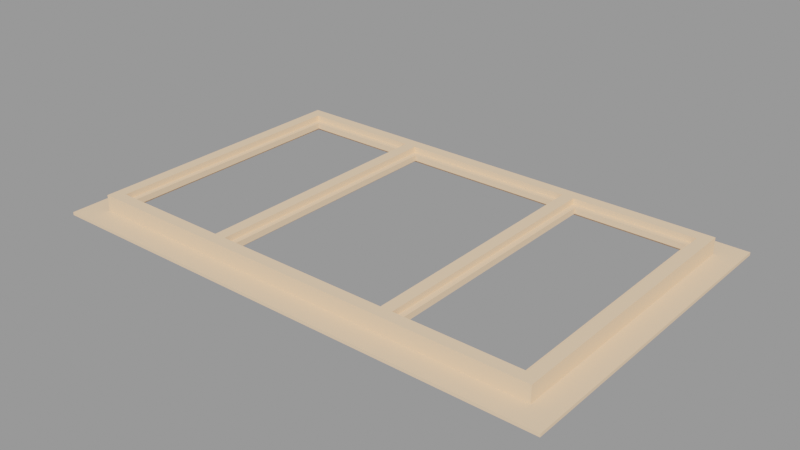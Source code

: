# Source: window_skylight001.blend  (saved by Blender 2.93.21; exported with 4.5.12 LTS)
import bpy
from mathutils import Matrix  # noqa: F401  (used for matrix-valued properties, if any)

bpy.ops.wm.read_factory_settings(use_empty=True)
scene = bpy.context.scene
scene.name = 'window_skylight001.qc'

# ---- collections
col_window_skylight001 = bpy.data.collections.new('window_skylight001'); scene.collection.children.link(col_window_skylight001)

# ---- materials (node trees are filled in below, after node groups)
mat_window_skylight001 = bpy.data.materials.new('window_skylight001')
mat_window_skylight001.use_transparent_shadow = False
mat_window_skylight001.diffuse_color = (0.9777, 0.6734, 0.4299, 1.0)

# ---- material node trees

# ---- meshes
me_window_skylight001_reference = bpy.data.meshes.new('Window_Skylight001_reference')
me_window_skylight001_reference.from_pydata([(176.0, 112.0, 2.0), (176.0, -112.0, -5e-06), (176.0, 112.0, 5e-06), (176.0, -112.0, 2.0), (68.0, 88.0, 9.0), (68.0, -88.0, 9.0), (72.0, -84.0, 9.0), (148.0, -84.0, 9.0), (152.0, -88.0, 9.0), (148.0, 84.0, 9.0), (152.0, 88.0, 9.0), (72.0, 84.0, 9.0), (-148.0, -84.0, 9.0), (-148.0, 84.0, 9.0), (-152.0, 88.0, 9.0), (-68.0, 88.0, 9.0), (-72.0, 84.0, 9.0), (-68.0, -88.0, 9.0), (-72.0, -84.0, 9.0), (-152.0, -88.0, 9.0), (-160.0, 96.0, 13.0), (-160.0, -96.0, 13.0), (-152.0, -88.0, 13.0), (152.0, -88.0, 13.0), (160.0, -96.0, 13.0), (152.0, 88.0, 13.0), (160.0, 96.0, 13.0), (-152.0, 88.0, 13.0), (-160.0, -96.0, 2.0), (-176.0, 112.0, 2.0), (-176.0, -112.0, 2.0), (-160.0, 96.0, 2.0), (160.0, 96.0, 2.0), (160.0, -96.0, 2.0), (60.0, -88.0, 9.0), (56.0, 84.0, 9.0), (56.0, -84.0, 9.0), (60.0, 88.0, 9.0), (-56.0, 84.0, 9.0), (-60.0, 88.0, 9.0), (-56.0, -84.0, 9.0), (-60.0, -88.0, 9.0), (-176.0, 112.0, 5e-06), (-176.0, -112.0, -5e-06), (152.0, 88.0, 2.0), (152.0, -88.0, 2.0), (-152.0, -88.0, 2.0), (-152.0, 88.0, 2.0), (-148.0, -84.0, 5.0), (-148.0, 84.0, 5.0), (-72.0, -84.0, 5.0), (-72.0, 84.0, 5.0), (148.0, 84.0, 5.0), (148.0, -84.0, 5.0), (72.0, -84.0, 5.0), (72.0, 84.0, 5.0), (-68.0, 88.0, 2.0), (-68.0, -88.0, 13.0), (-68.0, 88.0, 13.0), (-68.0, -88.0, 2.0), (-60.0, 88.0, 2.0), (-60.0, -88.0, 13.0), (-60.0, -88.0, 2.0), (-60.0, 88.0, 13.0), (60.0, 88.0, 13.0), (68.0, -88.0, 13.0), (68.0, 88.0, 13.0), (60.0, -88.0, 13.0), (68.0, 88.0, 2.0), (68.0, -88.0, 2.0), (60.0, 88.0, 2.0), (60.0, -88.0, 2.0), (-56.0, -84.0, 5.0), (-56.0, 84.0, 5.0), (56.0, 84.0, 5.0), (56.0, -84.0, 5.0)], [], [(0, 1, 2), (0, 3, 1), (4, 5, 6), (5, 7, 6), (5, 8, 7), (8, 9, 7), (8, 10, 9), (10, 11, 9), (10, 4, 11), (4, 6, 11), (12, 13, 14), (13, 15, 14), (13, 16, 15), (16, 17, 15), (16, 18, 17), (18, 19, 17), (18, 12, 19), (12, 14, 19), (20, 21, 22), (21, 23, 22), (21, 24, 23), (24, 25, 23), (24, 26, 25), (26, 27, 25), (26, 20, 27), (20, 22, 27), (28, 29, 30), (28, 31, 29), (31, 0, 29), (31, 32, 0), (32, 3, 0), (32, 33, 3), (33, 30, 3), (33, 28, 30), (34, 35, 36), (34, 37, 35), (37, 38, 35), (37, 39, 38), (39, 40, 38), (39, 41, 40), (41, 36, 40), (41, 34, 36), (30, 42, 43), (30, 29, 42), (23, 44, 45), (23, 25, 44), (3, 43, 1), (3, 30, 43), (22, 45, 46), (22, 23, 45), (27, 46, 47), (27, 22, 46), (26, 33, 32), (26, 24, 33), (20, 32, 31), (20, 26, 32), (21, 31, 28), (21, 20, 31), (24, 28, 33), (24, 21, 28), (48, 13, 12), (48, 49, 13), (50, 12, 18), (50, 48, 12), (49, 16, 13), (49, 51, 16), (51, 18, 16), (51, 50, 18), (7, 52, 53), (7, 9, 52), (6, 53, 54), (6, 7, 53), (9, 55, 52), (9, 11, 55), (11, 54, 55), (11, 6, 54), (56, 57, 58), (56, 59, 57), (60, 61, 62), (60, 63, 61), (58, 61, 63), (58, 57, 61), (64, 65, 66), (64, 67, 65), (68, 65, 69), (68, 66, 65), (70, 67, 64), (70, 71, 67), (38, 72, 73), (38, 40, 72), (35, 73, 74), (35, 38, 73), (40, 75, 72), (40, 36, 75), (36, 74, 75), (36, 35, 74), (29, 2, 42), (29, 0, 2), (25, 47, 44), (25, 27, 47)])
me_window_skylight001_reference.polygons.foreach_set('use_smooth', [True] * 100)
_k = set([(0, 2), (0, 3), (0, 29), (1, 3), (3, 30), (6, 7), (6, 11), (6, 54), (7, 9), (7, 53), (9, 11), (9, 52), (11, 55), (12, 13), (12, 18), (12, 48), (13, 16), (13, 49), (16, 18), (16, 51), (18, 50), (20, 21), (20, 26), (20, 31), (21, 24), (21, 28), (22, 23), (22, 27), (22, 46), (23, 25), (23, 45), (24, 26), (24, 33), (25, 27), (25, 44), (26, 32), (27, 47), (28, 31), (28, 33), (29, 30), (29, 42), (30, 43), (31, 32), (32, 33), (35, 36), (35, 38), (35, 74), (36, 40), (36, 75), (38, 40), (38, 73), (40, 72), (56, 57), (57, 58), (58, 61), (61, 63), (64, 65), (64, 67), (65, 66), (67, 70)])
me_window_skylight001_reference.attributes.new('sharp_edge', 'BOOLEAN', 'EDGE').data.foreach_set('value', [ (min(e.vertices), max(e.vertices)) in _k for e in me_window_skylight001_reference.edges])
_uv = me_window_skylight001_reference.uv_layers.new(name='UVMap')
_uv.uv.foreach_set('vector', [0.9463, 0.7971, 0.3313, 0.7916, 0.9463, 0.7916, 0.9463, 0.7971, 0.3313, 0.7971, 0.3313, 0.7916, 0.6894, 0.6436, 0.6894, 0.1534, 0.7005, 0.1645, 0.6894, 0.1534, 0.9122, 0.1645, 0.7005, 0.1645, 0.6894, 0.1534, 0.9234, 0.1534, 0.9122, 0.1645, 0.9234, 0.1534, 0.9122, 0.6325, 0.9122, 0.1645, 0.9234, 0.1534, 0.9234, 0.6436, 0.9122, 0.6325, 0.9234, 0.6436, 0.7005, 0.6325, 0.9122, 0.6325, 0.9234, 0.6436, 0.6894, 0.6436, 0.7005, 0.6325, 0.6894, 0.6436, 0.7005, 0.1645, 0.7005, 0.6325, 0.08777, 0.1645, 0.08777, 0.6325, 0.07662, 0.6436, 0.08777, 0.6325, 0.3106, 0.6436, 0.07662, 0.6436, 0.08777, 0.6325, 0.2995, 0.6325, 0.3106, 0.6436, 0.2995, 0.6325, 0.3106, 0.1534, 0.3106, 0.6436, 0.2995, 0.6325, 0.2995, 0.1645, 0.3106, 0.1534, 0.2995, 0.1645, 0.07662, 0.1534, 0.3106, 0.1534, 0.2995, 0.1645, 0.08777, 0.1645, 0.07662, 0.1534, 0.08777, 0.1645, 0.07662, 0.6436, 0.07662, 0.1534, 0.05434, 0.6659, 0.05434, 0.1311, 0.07662, 0.1534, 0.05434, 0.1311, 0.9234, 0.1534, 0.07662, 0.1534, 0.05434, 0.1311, 0.9457, 0.1311, 0.9234, 0.1534, 0.9457, 0.1311, 0.9234, 0.6436, 0.9234, 0.1534, 0.9457, 0.1311, 0.9457, 0.6659, 0.9234, 0.6436, 0.9457, 0.6659, 0.07662, 0.6436, 0.9234, 0.6436, 0.9457, 0.6659, 0.05434, 0.6659, 0.07662, 0.6436, 0.05434, 0.6659, 0.07662, 0.1534, 0.07662, 0.6436, 0.05434, 0.1311, 0.009775, 0.7105, 0.009775, 0.08655, 0.05434, 0.1311, 0.05434, 0.6659, 0.009775, 0.7105, 0.05434, 0.6659, 0.9902, 0.7105, 0.009775, 0.7105, 0.05434, 0.6659, 0.9457, 0.6659, 0.9902, 0.7105, 0.9457, 0.6659, 0.9902, 0.08655, 0.9902, 0.7105, 0.9457, 0.6659, 0.9457, 0.1311, 0.9902, 0.08655, 0.9457, 0.1311, 0.009775, 0.08655, 0.9902, 0.08655, 0.9457, 0.1311, 0.05434, 0.1311, 0.009775, 0.08655, 0.6671, 0.1534, 0.656, 0.6325, 0.656, 0.1645, 0.6671, 0.1534, 0.6671, 0.6436, 0.656, 0.6325, 0.6671, 0.6436, 0.344, 0.6325, 0.656, 0.6325, 0.6671, 0.6436, 0.3329, 0.6436, 0.344, 0.6325, 0.3329, 0.6436, 0.344, 0.1645, 0.344, 0.6325, 0.3329, 0.6436, 0.3329, 0.1534, 0.344, 0.1645, 0.3329, 0.1534, 0.656, 0.1645, 0.344, 0.1645, 0.3329, 0.1534, 0.6671, 0.1534, 0.656, 0.1645, 0.9463, 0.8345, 0.3313, 0.829, 0.9463, 0.829, 0.9463, 0.8345, 0.3313, 0.8345, 0.3313, 0.829, 0.2561, 0.6303, 0.285, 0.168, 0.285, 0.6303, 0.2561, 0.6303, 0.2561, 0.168, 0.285, 0.168, 0.9922, 0.719, 0.01088, 0.7134, 0.9922, 0.7134, 0.9922, 0.719, 0.01088, 0.719, 0.01088, 0.7134, 0.9922, 0.04241, 0.01088, 0.0069, 0.9922, 0.0069, 0.9922, 0.04241, 0.01088, 0.04241, 0.01088, 0.0069, 0.3459, 0.6303, 0.3748, 0.168, 0.3748, 0.6303, 0.3459, 0.6303, 0.3459, 0.168, 0.3748, 0.168, 0.9024, 0.8273, 0.3752, 0.7971, 0.9024, 0.7971, 0.9024, 0.8273, 0.3752, 0.8273, 0.3752, 0.7971, 0.9476, 0.7887, 0.05548, 0.758, 0.9476, 0.758, 0.9476, 0.7887, 0.05548, 0.7887, 0.05548, 0.758, 0.9024, 0.8647, 0.3752, 0.8345, 0.9024, 0.8345, 0.9024, 0.8647, 0.3752, 0.8647, 0.3752, 0.8345, 0.9476, 0.7496, 0.05548, 0.719, 0.9476, 0.719, 0.9476, 0.7496, 0.05548, 0.7496, 0.05548, 0.719, 0.1561, 0.1673, 0.1451, 0.631, 0.1451, 0.1673, 0.1561, 0.1673, 0.1561, 0.631, 0.1451, 0.631, 0.2243, 0.1673, 0.211, 0.631, 0.211, 0.1673, 0.2243, 0.1673, 0.2243, 0.631, 0.211, 0.631, 0.2094, 0.1673, 0.1961, 0.631, 0.1961, 0.1673, 0.2094, 0.1673, 0.2094, 0.631, 0.1961, 0.631, 0.169, 0.1673, 0.158, 0.631, 0.158, 0.1673, 0.169, 0.1673, 0.169, 0.631, 0.158, 0.631, 0.1829, 0.631, 0.194, 0.1673, 0.194, 0.631, 0.1829, 0.631, 0.1829, 0.1673, 0.194, 0.1673, 0.2259, 0.631, 0.2392, 0.1673, 0.2392, 0.631, 0.2259, 0.631, 0.2259, 0.1673, 0.2392, 0.1673, 0.2411, 0.631, 0.2543, 0.1673, 0.2543, 0.631, 0.2411, 0.631, 0.2411, 0.1673, 0.2543, 0.1673, 0.1706, 0.631, 0.1816, 0.1673, 0.1816, 0.631, 0.1706, 0.631, 0.1706, 0.1673, 0.1816, 0.1673, 0.4054, 0.168, 0.3765, 0.6303, 0.3765, 0.168, 0.4054, 0.168, 0.4054, 0.6303, 0.3765, 0.6303, 0.4361, 0.6303, 0.4072, 0.168, 0.4361, 0.168, 0.4361, 0.6303, 0.4072, 0.6303, 0.4072, 0.168, 0.3106, 0.6436, 0.3329, 0.1534, 0.3329, 0.6436, 0.3106, 0.6436, 0.3106, 0.1534, 0.3329, 0.1534, 0.6671, 0.6436, 0.6894, 0.1534, 0.6894, 0.6436, 0.6671, 0.6436, 0.6671, 0.1534, 0.6894, 0.1534, 0.4979, 0.6303, 0.469, 0.168, 0.4979, 0.168, 0.4979, 0.6303, 0.469, 0.6303, 0.469, 0.168, 0.4672, 0.168, 0.4383, 0.6303, 0.4383, 0.168, 0.4672, 0.168, 0.4672, 0.6303, 0.4383, 0.6303, 0.09086, 0.631, 0.1019, 0.1673, 0.1019, 0.631, 0.09086, 0.631, 0.09086, 0.1673, 0.1019, 0.1673, 0.1305, 0.631, 0.1437, 0.1673, 0.1437, 0.631, 0.1305, 0.631, 0.1305, 0.1673, 0.1437, 0.1673, 0.1154, 0.631, 0.1286, 0.1673, 0.1286, 0.631, 0.1154, 0.631, 0.1154, 0.1673, 0.1286, 0.1673, 0.1032, 0.631, 0.1142, 0.1673, 0.1142, 0.631, 0.1032, 0.631, 0.1032, 0.1673, 0.1142, 0.1673, 0.9922, 0.758, 0.01088, 0.7524, 0.9922, 0.7524, 0.9922, 0.758, 0.01088, 0.758, 0.01088, 0.7524, 0.9922, 0.08166, 0.01088, 0.04615, 0.9922, 0.04615, 0.9922, 0.08166, 0.01088, 0.08166, 0.01088, 0.04615])
me_window_skylight001_reference.materials.append(mat_window_skylight001)
me_window_skylight001_reference.use_remesh_fix_poles = True
me_window_skylight001_reference.use_remesh_preserve_attributes = False
me_window_skylight001_reference.update()
me_window_skylight001_reference.normals_split_custom_set([tuple(v) for v in zip(*[iter([1.0, 4.448e-08, 0.0, 1.0, 2.542e-10, 0.0, 1.0, 4.473e-08, 0.0, 1.0, 4.448e-08, 0.0, 1.0, 0.0, 0.0, 1.0, 2.542e-10, 0.0, 6.415e-10, -2.268e-08, 1.0, 2.167e-08, -2.167e-08, 1.0, 2.146e-08, -2.168e-08, 1.0, 2.167e-08, -2.167e-08, 1.0, -2.029e-15, -2.271e-08, 1.0, 2.146e-08, -2.168e-08, 1.0, 2.167e-08, -2.167e-08, 1.0, 6.415e-10, -2.268e-08, 1.0, -2.029e-15, -2.271e-08, 1.0, 6.415e-10, -2.268e-08, 1.0, 2.146e-08, -2.168e-08, 1.0, -2.029e-15, -2.271e-08, 1.0, 6.415e-10, -2.268e-08, 1.0, 2.167e-08, -2.167e-08, 1.0, 2.146e-08, -2.168e-08, 1.0, 2.167e-08, -2.167e-08, 1.0, -2.029e-15, -2.271e-08, 1.0, 2.146e-08, -2.168e-08, 1.0, 2.167e-08, -2.167e-08, 1.0, 6.415e-10, -2.268e-08, 1.0, -2.029e-15, -2.271e-08, 1.0, 6.415e-10, -2.268e-08, 1.0, 2.146e-08, -2.168e-08, 1.0, -2.029e-15, -2.271e-08, 1.0, -2.24e-10, -2.168e-08, 1.0, -2.271e-08, -2.271e-08, 1.0, -2.203e-08, -2.268e-08, 1.0, -2.271e-08, -2.271e-08, 1.0, 5.508e-15, -2.167e-08, 1.0, -2.203e-08, -2.268e-08, 1.0, -2.271e-08, -2.271e-08, 1.0, -2.24e-10, -2.168e-08, 1.0, 5.508e-15, -2.167e-08, 1.0, -2.24e-10, -2.168e-08, 1.0, -2.203e-08, -2.268e-08, 1.0, 5.508e-15, -2.167e-08, 1.0, -2.24e-10, -2.168e-08, 1.0, -2.271e-08, -2.271e-08, 1.0, -2.203e-08, -2.268e-08, 1.0, -2.271e-08, -2.271e-08, 1.0, 5.508e-15, -2.167e-08, 1.0, -2.203e-08, -2.268e-08, 1.0, -2.271e-08, -2.271e-08, 1.0, -2.24e-10, -2.168e-08, 1.0, 5.508e-15, -2.167e-08, 1.0, -2.24e-10, -2.168e-08, 1.0, -2.203e-08, -2.268e-08, 1.0, 5.508e-15, -2.167e-08, 1.0, 1.099e-09, -2.157e-08, 1.0, 1.987e-08, -1.987e-08, 1.0, 1.95e-08, -1.99e-08, 1.0, 1.987e-08, -1.987e-08, 1.0, -2.603e-16, -2.167e-08, 1.0, 1.95e-08, -1.99e-08, 1.0, 1.987e-08, -1.987e-08, 1.0, 1.099e-09, -2.157e-08, 1.0, -2.603e-16, -2.167e-08, 1.0, 1.099e-09, -2.157e-08, 1.0, 1.95e-08, -1.99e-08, 1.0, -2.603e-16, -2.167e-08, 1.0, 1.099e-09, -2.157e-08, 1.0, 1.987e-08, -1.987e-08, 1.0, 1.95e-08, -1.99e-08, 1.0, 1.987e-08, -1.987e-08, 1.0, -2.603e-16, -2.167e-08, 1.0, 1.95e-08, -1.99e-08, 1.0, 1.987e-08, -1.987e-08, 1.0, 1.099e-09, -2.157e-08, 1.0, -2.603e-16, -2.167e-08, 1.0, 1.099e-09, -2.157e-08, 1.0, 1.95e-08, -1.99e-08, 1.0, -2.603e-16, -2.167e-08, 1.0, -8.035e-09, -5.211e-08, 1.0, 4.77e-09, -5.103e-08, 1.0, -8.515e-09, -5.215e-08, 1.0, -8.035e-09, -5.211e-08, 1.0, 6.209e-09, -5.091e-08, 1.0, 4.77e-09, -5.103e-08, 1.0, 6.209e-09, -5.091e-08, 1.0, -8.515e-09, -5.215e-08, 1.0, 4.77e-09, -5.103e-08, 1.0, 6.209e-09, -5.091e-08, 1.0, -8.035e-09, -5.211e-08, 1.0, -8.515e-09, -5.215e-08, 1.0, -8.035e-09, -5.211e-08, 1.0, 4.77e-09, -5.103e-08, 1.0, -8.515e-09, -5.215e-08, 1.0, -8.035e-09, -5.211e-08, 1.0, 6.209e-09, -5.091e-08, 1.0, 4.77e-09, -5.103e-08, 1.0, 6.209e-09, -5.091e-08, 1.0, -8.515e-09, -5.215e-08, 1.0, 4.77e-09, -5.103e-08, 1.0, 6.209e-09, -5.091e-08, 1.0, -8.035e-09, -5.211e-08, 1.0, -8.515e-09, -5.215e-08, 1.0, 6.415e-10, -2.268e-08, 1.0, 2.146e-08, -2.168e-08, 1.0, 0.0, -2.271e-08, 1.0, 6.415e-10, -2.268e-08, 1.0, 2.167e-08, -2.167e-08, 1.0, 2.146e-08, -2.168e-08, 1.0, 2.167e-08, -2.167e-08, 1.0, 0.0, -2.271e-08, 1.0, 2.146e-08, -2.168e-08, 1.0, 2.167e-08, -2.167e-08, 1.0, 6.415e-10, -2.268e-08, 1.0, 0.0, -2.271e-08, 1.0, 6.415e-10, -2.268e-08, 1.0, 2.146e-08, -2.168e-08, 1.0, 0.0, -2.271e-08, 1.0, 6.415e-10, -2.268e-08, 1.0, 2.167e-08, -2.167e-08, 1.0, 2.146e-08, -2.168e-08, 1.0, 2.167e-08, -2.167e-08, 1.0, 0.0, -2.271e-08, 1.0, 2.146e-08, -2.168e-08, 1.0, 2.167e-08, -2.167e-08, 1.0, 6.415e-10, -2.268e-08, 1.0, 0.0, -2.271e-08, 1.0, -1.0, 4.448e-08, 0.0, -1.0, 2.542e-10, 0.0, -1.0, 4.473e-08, 0.0, -1.0, 4.448e-08, 0.0, -1.0, 0.0, 0.0, -1.0, 2.542e-10, 0.0, -1.0, 1.135e-08, 0.0, -1.0, 4.697e-10, 0.0, -1.0, 1.182e-08, 0.0, -1.0, 1.135e-08, 0.0, -1.0, 0.0, 0.0, -1.0, 4.697e-10, 0.0, 4.335e-08, -1.0, 0.0, 4.335e-08, -1.0, 0.0, 4.335e-08, -1.0, 0.0, 4.335e-08, -1.0, 0.0, 4.335e-08, -1.0, 0.0, 4.335e-08, -1.0, 0.0, -5.019e-08, 1.0, 0.0, -5.019e-08, 1.0, 0.0, -5.019e-08, 1.0, 0.0, -5.019e-08, 1.0, 0.0, -5.019e-08, 1.0, 0.0, -5.019e-08, 1.0, 0.0, 1.0, 1.135e-08, 0.0, 1.0, 4.697e-10, 0.0, 1.0, 1.182e-08, 0.0, 1.0, 1.135e-08, 0.0, 1.0, 0.0, 0.0, 1.0, 4.697e-10, 0.0, 1.0, -6.962e-08, 0.0, 1.0, -2.632e-09, 0.0, 1.0, -7.225e-08, 0.0, 1.0, -6.962e-08, 0.0, 1.0, 0.0, 0.0, 1.0, -2.632e-09, 0.0, -4.768e-08, 1.0, 0.0, -4.768e-08, 1.0, 0.0, -4.768e-08, 1.0, 0.0, -4.768e-08, 1.0, 0.0, -4.768e-08, 1.0, 0.0, -4.768e-08, 1.0, 0.0, -1.0, -6.962e-08, 0.0, -1.0, -2.632e-09, 0.0, -1.0, -7.225e-08, 0.0, -1.0, -6.962e-08, 0.0, -1.0, 0.0, 0.0, -1.0, -2.632e-09, 0.0, 4.768e-08, -1.0, 0.0, 4.768e-08, -1.0, 0.0, 4.768e-08, -1.0, 0.0, 4.768e-08, -1.0, 0.0, 4.768e-08, -1.0, 0.0, 4.768e-08, -1.0, 0.0, 1.0, -8.945e-08, 0.0, 1.0, -1.376e-09, 0.0, 1.0, -9.083e-08, 0.0, 1.0, -8.945e-08, 0.0, 1.0, 0.0, 0.0, 1.0, -1.376e-09, 0.0, -1.004e-07, 1.0, 0.0, -1.004e-07, 1.0, 0.0, -1.004e-07, 1.0, 0.0, -1.004e-07, 1.0, 0.0, -1.004e-07, 1.0, 0.0, -1.004e-07, 1.0, 0.0, 1.004e-07, -1.0, 0.0, 1.004e-07, -1.0, 0.0, 1.004e-07, -1.0, 0.0, 1.004e-07, -1.0, 0.0, 1.004e-07, -1.0, 0.0, 1.004e-07, -1.0, 0.0, -1.0, 0.0, 0.0, -1.0, 0.0, 0.0, -1.0, 0.0, 0.0, -1.0, 0.0, 0.0, -1.0, 0.0, 0.0, -1.0, 0.0, 0.0, -1.0, 8.945e-08, 0.0, -1.0, 1.376e-09, 0.0, -1.0, 9.083e-08, 0.0, -1.0, 8.945e-08, 0.0, -1.0, 0.0, 0.0, -1.0, 1.376e-09, 0.0, -1.004e-07, 1.0, 0.0, -1.004e-07, 1.0, 0.0, -1.004e-07, 1.0, 0.0, -1.004e-07, 1.0, 0.0, -1.004e-07, 1.0, 0.0, -1.004e-07, 1.0, 0.0, 1.004e-07, -1.0, 0.0, 1.004e-07, -1.0, 0.0, 1.004e-07, -1.0, 0.0, 1.004e-07, -1.0, 0.0, 1.004e-07, -1.0, 0.0, 1.004e-07, -1.0, 0.0, 1.0, 0.0, 0.0, 1.0, 0.0, 0.0, 1.0, 0.0, 0.0, 1.0, 0.0, 0.0, 1.0, 0.0, 0.0, 1.0, 0.0, 0.0, -1.0, -3.153e-08, 0.0, -1.0, -3.153e-08, 0.0, -1.0, -3.153e-08, 0.0, -1.0, -1.261e-07, 0.0, -1.0, -1.261e-07, 0.0, -1.0, -1.261e-07, 0.0, 1.0, 9.333e-08, 0.0, 1.0, 6.431e-08, 0.0, 1.0, 6.305e-08, 0.0, 1.0, 9.333e-08, 0.0, 1.0, 9.458e-08, 0.0, 1.0, 6.431e-08, 0.0, 0.0, -4.335e-08, 1.0, 0.0, -4.335e-08, 1.0, 0.0, -4.335e-08, 1.0, 0.0, -4.335e-08, 1.0, 0.0, -4.335e-08, 1.0, 0.0, -4.335e-08, 1.0, 0.0, -4.335e-08, 1.0, 0.0, -4.335e-08, 1.0, 0.0, -4.335e-08, 1.0, 0.0, -4.335e-08, 1.0, 0.0, -4.335e-08, 1.0, 0.0, -4.335e-08, 1.0, 1.0, 9.082e-08, 0.0, 1.0, 3.757e-09, 0.0, 1.0, 0.0, 0.0, 1.0, 9.082e-08, 0.0, 1.0, 9.458e-08, 0.0, 1.0, 3.757e-09, 0.0, -1.0, -3.153e-08, 0.0, -1.0, -3.153e-08, 0.0, -1.0, -3.153e-08, 0.0, -1.0, -6.305e-08, 0.0, -1.0, -6.305e-08, 0.0, -1.0, -6.305e-08, 0.0, 1.0, 4.541e-08, 0.0, 1.0, 4.541e-08, 0.0, 1.0, 4.541e-08, 0.0, 1.0, 4.541e-08, 0.0, 1.0, 4.541e-08, 0.0, 1.0, 4.541e-08, 0.0, 0.0, -1.0, 0.0, 0.0, -1.0, 0.0, 0.0, -1.0, 0.0, 0.0, -1.0, 0.0, 0.0, -1.0, 0.0, 0.0, -1.0, 0.0, 0.0, 1.0, 0.0, 0.0, 1.0, 0.0, 0.0, 1.0, 0.0, 0.0, 1.0, 0.0, 0.0, 1.0, 0.0, 0.0, 1.0, 0.0, -1.0, -4.541e-08, 0.0, -1.0, -4.541e-08, 0.0, -1.0, -4.541e-08, 0.0, -1.0, -4.541e-08, 0.0, -1.0, -4.541e-08, 0.0, -1.0, -4.541e-08, 0.0, -4.335e-08, 1.0, 0.0, -4.335e-08, 1.0, 0.0, -4.335e-08, 1.0, 0.0, -4.335e-08, 1.0, 0.0, -4.335e-08, 1.0, 0.0, -4.335e-08, 1.0, 0.0, 5.019e-08, -1.0, 0.0, 5.019e-08, -1.0, 0.0, 5.019e-08, -1.0, 0.0, 5.019e-08, -1.0, 0.0, 5.019e-08, -1.0, 0.0, 5.019e-08, -1.0, 0.0])] * 3)])
arm_window_skylight001_qc_skeleton = bpy.data.armatures.new('window_skylight001.qc_skeleton')  # bones are not reproduced

# ---- objects
ob_window_skylight001_qc_skeleton = bpy.data.objects.new('window_skylight001.qc_skeleton', arm_window_skylight001_qc_skeleton)
ob_window_skylight001_reference = bpy.data.objects.new('Window_Skylight001_reference', me_window_skylight001_reference)

# ---- transforms, parenting, visibility, modifiers, constraints
ob_window_skylight001_qc_skeleton.location = (0.0, 0.0, 0.0)
ob_window_skylight001_qc_skeleton.show_in_front = True
ob_window_skylight001_reference.parent = ob_window_skylight001_qc_skeleton
ob_window_skylight001_reference.location = (0.0, 0.0, 0.0)
_vg = ob_window_skylight001_reference.vertex_groups.new(name='static_prop')
_vg.add([0, 1, 2, 3, 4, 5, 6, 7, 8, 9, 10, 11, 12, 13, 14, 15, 16, 17, 18, 19, 20, 21, 22, 23, 24, 25, 26, 27, 28, 29, 30, 31, 32, 33, 34, 35, 36, 37, 38, 39, 40, 41, 42, 43, 44, 45, 46, 47, 48, 49, 50, 51, 52, 53, 54, 55, 56, 57, 58, 59, 60, 61, 62, 63, 64, 65, 66, 67, 68, 69, 70, 71, 72, 73, 74, 75], 1.0, 'REPLACE')
_m = ob_window_skylight001_reference.modifiers.new('Armature', 'ARMATURE')
_m.object = ob_window_skylight001_qc_skeleton

# ---- collection membership
scene.collection.objects.link(ob_window_skylight001_qc_skeleton)
scene.collection.objects.link(ob_window_skylight001_reference)
col_window_skylight001.objects.link(ob_window_skylight001_qc_skeleton)
col_window_skylight001.objects.link(ob_window_skylight001_reference)

# ---- scene / render settings (as saved in the file)
scene.frame_start = 1; scene.frame_end = 250; scene.frame_set(0)
scene.render.engine = 'BLENDER_EEVEE_NEXT'
scene.cycles.use_denoising = False
scene.cycles.samples = 128
scene.cycles.sampling_pattern = 'TABULATED_SOBOL'
scene.cycles.use_adaptive_sampling = False
scene.cycles.use_light_tree = False
scene.view_settings.view_transform = 'Filmic'
bpy.context.view_layer.update()

# ---- added for rendering (the .blend has no active camera and no usable light): camera, sun + grey world if the file has none
cam_auto = bpy.data.cameras.new('AutoCamera')
cam_auto.lens = 50.0
cam_auto.sensor_width = 36.0
cam_auto.clip_end = 6778.1
ob_auto_camera = bpy.data.objects.new('AutoCamera', cam_auto)
scene.collection.objects.link(ob_auto_camera)
ob_auto_camera.location = (386.218, -463.461, 315.474)
ob_auto_camera.rotation_euler = (1.09748, -7.21219e-08, 0.694738)
scene.camera = ob_auto_camera
light_auto_sun = bpy.data.lights.new('AutoSun', 'SUN')
light_auto_sun.energy = 3.0
light_auto_sun.angle = 0.0523599
ob_auto_sun = bpy.data.objects.new('AutoSun', light_auto_sun)
scene.collection.objects.link(ob_auto_sun)
ob_auto_sun.rotation_euler = (0.872665, 0.174533, 0.523599)
if scene.world is None:
    world_auto = bpy.data.worlds.new('AutoWorld')
    world_auto.color = (0.3, 0.3, 0.3)
    scene.world = world_auto
bpy.context.view_layer.update()
